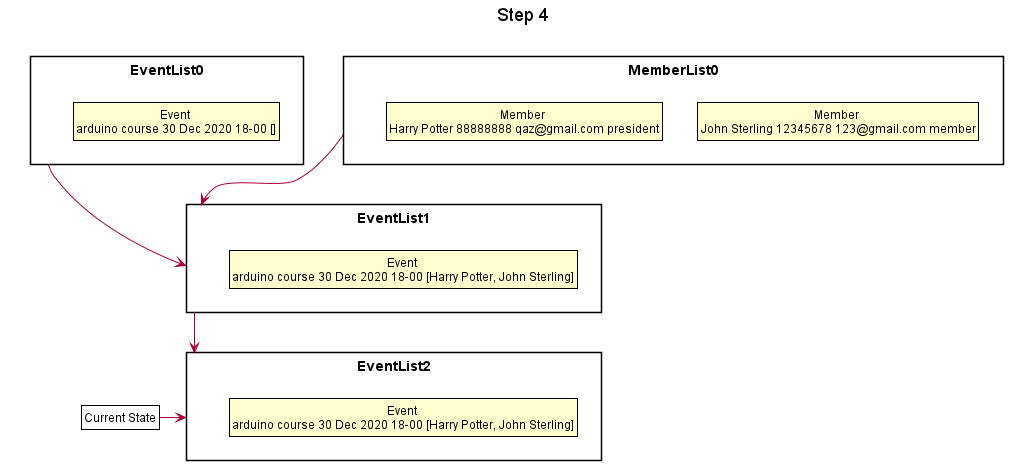

The diagram above was rendered by PlantUML. Its source (embedded in the PNG):
@startuml





skinparam BackgroundColor #FFFFFFF

skinparam Shadowing false

skinparam Class {
    FontColor #FFFFFF
    BorderThickness 1
    BorderColor #FFFFFF
    StereotypeFontColor #FFFFFF
    FontName Arial
}

skinparam Actor {
    BorderColor #000000
    Color #000000
    FontName Arial
}

skinparam Sequence {
    MessageAlign center
    BoxFontSize 15
    BoxPadding 0
    BoxFontColor #FFFFFF
    FontName Arial
}

skinparam Participant {
    FontColor #FFFFFFF
    Padding 20
}

skinparam MinClassWidth 50
skinparam ParticipantPadding 10
skinparam Shadowing false
skinparam DefaultTextAlignment center
skinparam packageStyle Rectangle

hide footbox
hide members
hide circle
skinparam ClassFontColor #000000
skinparam ClassBorderColor #000000

title Step 4

package EventList0 {
    class State1 as "Event \narduino course 30 Dec 2020 18-00 []"
}

package MemberList0 {
    class State2 as "Member \nJohn Sterling 12345678 123@gmail.com member"
    class State3 as "Member \nHarry Potter 88888888 qaz@gmail.com president"
}

package EventList1 {
    class State4 as "Event \narduino course 30 Dec 2020 18-00 [Harry Potter, John Sterling]"
}

package EventList2 {
    class State5 as "Event \narduino course 30 Dec 2020 18-00 [Harry Potter, John Sterling]"
}

EventList0 -->EventList1
MemberList0 -->EventList1
EventList1 -->EventList2

class Pointer as "Current State" #FFFFF
Pointer -right-> EventList2

@enduml